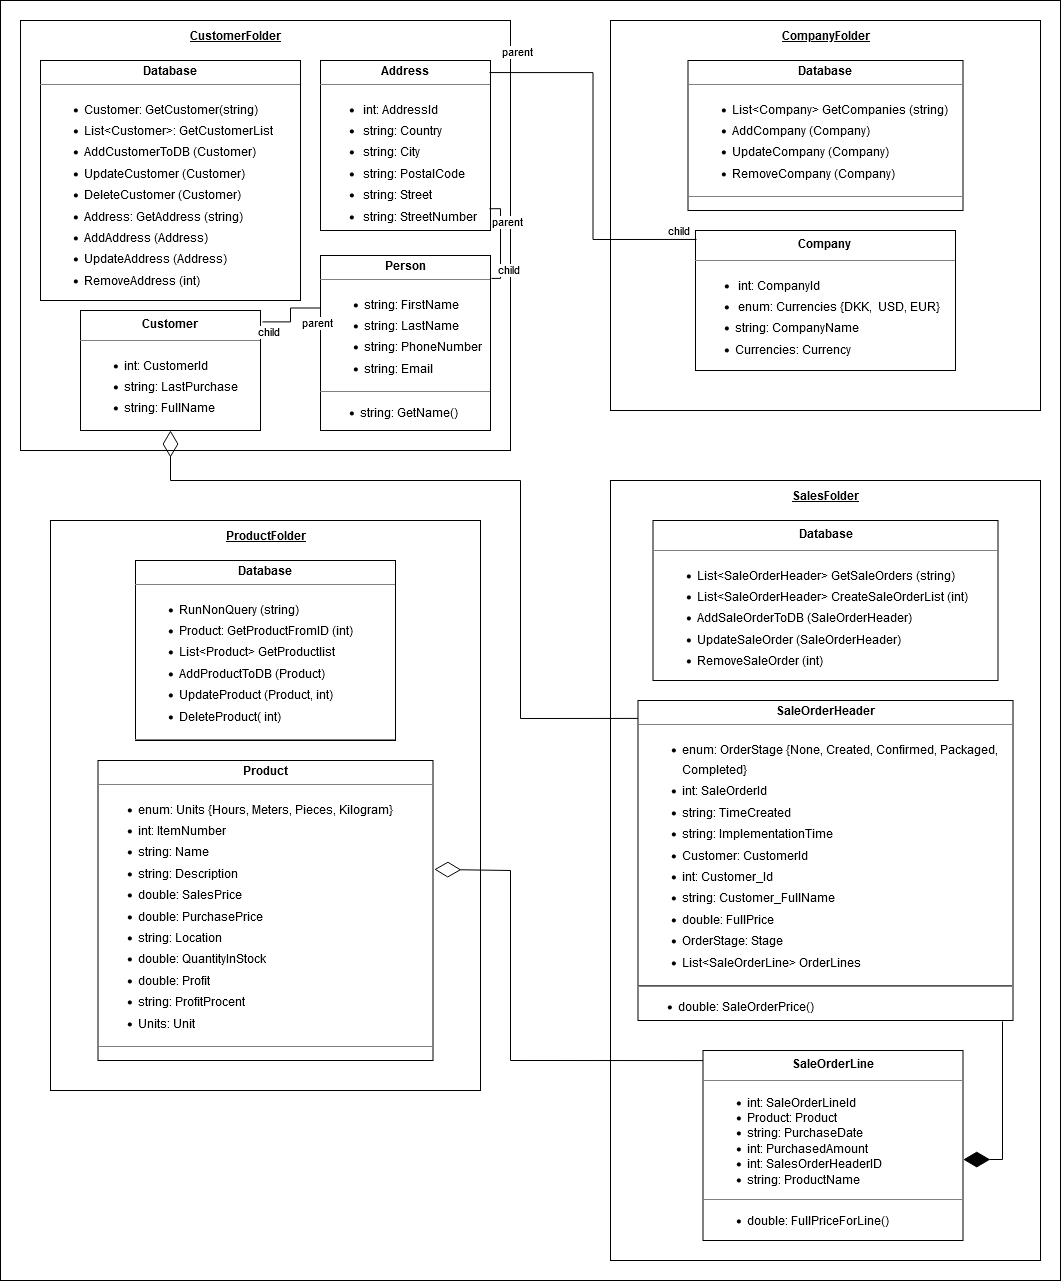

The diagram above was exported from draw.io. Its source (the exported page's mxGraphModel, read from the mxfile embedded in the PNG):
<mxGraphModel dx="2284" dy="1854" grid="1" gridSize="10" guides="1" tooltips="1" connect="1" arrows="1" fold="1" page="1" pageScale="1" pageWidth="850" pageHeight="1100" math="0" shadow="0">
  <root>
    <mxCell id="0" />
    <mxCell id="1" parent="0" />
    <mxCell id="HfrH-I6KokeZK2vTh97Q-1" value="" style="rounded=0;whiteSpace=wrap;html=1;verticalAlign=bottom;" parent="1" vertex="1">
      <mxGeometry x="-20" y="-20" width="1060" height="1280" as="geometry" />
    </mxCell>
    <mxCell id="nUJonrdVcoxOR3hvtyxc-1" value="" style="rounded=0;whiteSpace=wrap;html=1;" parent="1" vertex="1">
      <mxGeometry width="490" height="430" as="geometry" />
    </mxCell>
    <mxCell id="p49YZkh6fZ6jq2ZfmMlU-7" value="&lt;p style=&quot;margin:0px;margin-top:4px;text-align:center;&quot;&gt;&lt;b&gt;Address&lt;/b&gt;&lt;/p&gt;&lt;hr size=&quot;1&quot;&gt;&lt;ul&gt;&lt;li style=&quot;line-height: 170%;&quot;&gt;&amp;nbsp;int: AddressId &lt;/li&gt;&lt;li style=&quot;line-height: 170%;&quot;&gt;&amp;nbsp;string: Country&lt;/li&gt;&lt;li style=&quot;line-height: 170%;&quot;&gt;&amp;nbsp;string: City&lt;br&gt;&lt;/li&gt;&lt;li style=&quot;line-height: 170%;&quot;&gt;&amp;nbsp;string: PostalCode&lt;/li&gt;&lt;li style=&quot;line-height: 170%;&quot;&gt;&amp;nbsp;string: Street&lt;/li&gt;&lt;li style=&quot;line-height: 170%;&quot;&gt;&amp;nbsp;string: StreetNumber&lt;/li&gt;&lt;/ul&gt;&lt;hr size=&quot;1&quot;&gt;&lt;p style=&quot;margin:0px;margin-left:4px;&quot;&gt;&lt;br&gt;&lt;/p&gt;" style="verticalAlign=top;align=left;overflow=fill;fontSize=12;fontFamily=Helvetica;html=1;whiteSpace=wrap;" parent="1" vertex="1">
      <mxGeometry x="300" y="40" width="170" height="170" as="geometry" />
    </mxCell>
    <mxCell id="G1BdsMQzYKqQGJHJeyZI-1" value="CustomerFolder" style="text;html=1;align=center;verticalAlign=middle;resizable=0;points=[];autosize=1;strokeColor=none;fillColor=none;fontStyle=5" parent="1" vertex="1">
      <mxGeometry x="160" width="110" height="30" as="geometry" />
    </mxCell>
    <mxCell id="G1BdsMQzYKqQGJHJeyZI-3" value="&lt;p style=&quot;margin: 4px 0px 0px; text-align: center; line-height: 170%;&quot;&gt;&lt;b&gt;Customer&lt;/b&gt;&lt;br&gt;&lt;/p&gt;&lt;hr size=&quot;1&quot;&gt;&lt;ul style=&quot;line-height: 170%;&quot;&gt;&lt;li style=&quot;margin:0px;margin-left:4px;&quot;&gt;int: CustomerId&lt;/li&gt;&lt;li style=&quot;margin:0px;margin-left:4px;&quot;&gt;string: LastPurchase&lt;/li&gt;&lt;li style=&quot;margin:0px;margin-left:4px;&quot;&gt;string: FullName&lt;/li&gt;&lt;/ul&gt;&lt;hr style=&quot;line-height: 170%;&quot; size=&quot;1&quot;&gt;&lt;p style=&quot;margin: 0px 0px 0px 4px; line-height: 170%;&quot;&gt;&lt;br&gt;&lt;/p&gt;" style="verticalAlign=top;align=left;overflow=fill;fontSize=12;fontFamily=Helvetica;html=1;whiteSpace=wrap;" parent="1" vertex="1">
      <mxGeometry x="60" y="290" width="180" height="120" as="geometry" />
    </mxCell>
    <mxCell id="G1BdsMQzYKqQGJHJeyZI-5" value="&lt;p style=&quot;margin:0px;margin-top:4px;text-align:center;&quot;&gt;&lt;b&gt;Person&lt;/b&gt;&lt;/p&gt;&lt;hr size=&quot;1&quot;&gt;&lt;ul style=&quot;line-height: 170%;&quot;&gt;&lt;li style=&quot;margin:0px;margin-left:4px;&quot;&gt;string: FirstName&lt;/li&gt;&lt;li style=&quot;margin:0px;margin-left:4px;&quot;&gt;string: LastName&lt;/li&gt;&lt;li style=&quot;margin:0px;margin-left:4px;&quot;&gt;string: PhoneNumber&lt;/li&gt;&lt;li style=&quot;margin:0px;margin-left:4px;&quot;&gt;string: Email&lt;/li&gt;&lt;/ul&gt;&lt;hr style=&quot;line-height: 170%;&quot; size=&quot;1&quot;&gt;&lt;ul&gt;&lt;li&gt;string: GetName()&lt;/li&gt;&lt;/ul&gt;" style="verticalAlign=top;align=left;overflow=fill;fontSize=12;fontFamily=Helvetica;html=1;whiteSpace=wrap;" parent="1" vertex="1">
      <mxGeometry x="300" y="235" width="170" height="175" as="geometry" />
    </mxCell>
    <mxCell id="REZRNVhrEZoIfYbwHV1_-1" value="&lt;p style=&quot;margin:0px;margin-top:4px;text-align:center;&quot;&gt;&lt;b&gt;Database&lt;/b&gt;&lt;/p&gt;&lt;hr size=&quot;1&quot;&gt;&lt;ul style=&quot;line-height: 170%;&quot;&gt;&lt;li style=&quot;margin:0px;margin-left:4px;&quot;&gt;Customer: GetCustomer(string)&lt;/li&gt;&lt;li style=&quot;margin:0px;margin-left:4px;&quot;&gt;List&amp;lt;Customer&amp;gt;: GetCustomerList&lt;/li&gt;&lt;li style=&quot;margin:0px;margin-left:4px;&quot;&gt;AddCustomerToDB (Customer)&lt;/li&gt;&lt;li style=&quot;margin:0px;margin-left:4px;&quot;&gt;UpdateCustomer (Customer)&lt;/li&gt;&lt;li style=&quot;margin:0px;margin-left:4px;&quot;&gt;DeleteCustomer (Customer)&lt;/li&gt;&lt;li style=&quot;margin:0px;margin-left:4px;&quot;&gt;Address: GetAddress (string)&lt;/li&gt;&lt;li style=&quot;margin:0px;margin-left:4px;&quot;&gt;AddAddress (Address)&lt;/li&gt;&lt;li style=&quot;margin:0px;margin-left:4px;&quot;&gt;UpdateAddress (Address)&lt;/li&gt;&lt;li style=&quot;margin:0px;margin-left:4px;&quot;&gt;RemoveAddress (int)&lt;/li&gt;&lt;/ul&gt;&lt;hr size=&quot;1&quot;&gt;&lt;p style=&quot;margin:0px;margin-left:4px;&quot;&gt;&lt;br&gt;&lt;/p&gt;" style="verticalAlign=top;align=left;overflow=fill;fontSize=12;fontFamily=Helvetica;html=1;whiteSpace=wrap;" parent="1" vertex="1">
      <mxGeometry x="20" y="40" width="260" height="240" as="geometry" />
    </mxCell>
    <mxCell id="REZRNVhrEZoIfYbwHV1_-2" value="" style="rounded=0;whiteSpace=wrap;html=1;" parent="1" vertex="1">
      <mxGeometry x="590" width="430" height="390" as="geometry" />
    </mxCell>
    <mxCell id="kAXea472Xag3HWbWHVzX-1" value="CompanyFolder" style="text;html=1;align=center;verticalAlign=middle;resizable=0;points=[];autosize=1;strokeColor=none;fillColor=none;fontStyle=5" parent="1" vertex="1">
      <mxGeometry x="750" width="110" height="30" as="geometry" />
    </mxCell>
    <mxCell id="c47uj8ctFVOCj0ivT3Ly-1" value="&lt;p style=&quot;margin: 4px 0px 0px; text-align: center; line-height: 170%;&quot;&gt;&lt;b&gt;Company&lt;/b&gt;&lt;br&gt;&lt;/p&gt;&lt;hr size=&quot;1&quot;&gt;&lt;ul style=&quot;line-height: 170%;&quot;&gt;&lt;li style=&quot;line-height: 170%;&quot;&gt;&amp;nbsp;int: CompanyId&lt;/li&gt;&lt;li style=&quot;line-height: 170%;&quot;&gt;&amp;nbsp;enum: Currencies {DKK,&amp;nbsp; USD, EUR}&lt;/li&gt;&lt;li style=&quot;line-height: 170%;&quot;&gt;string: CompanyName&amp;nbsp;&amp;nbsp;&lt;/li&gt;&lt;li style=&quot;line-height: 170%;&quot;&gt;Currencies: Currency&lt;/li&gt;&lt;/ul&gt;&lt;hr size=&quot;1&quot;&gt;" style="verticalAlign=top;align=left;overflow=fill;fontSize=12;fontFamily=Helvetica;html=1;whiteSpace=wrap;" parent="1" vertex="1">
      <mxGeometry x="675" y="210" width="260" height="140" as="geometry" />
    </mxCell>
    <mxCell id="c47uj8ctFVOCj0ivT3Ly-2" value="&lt;p style=&quot;margin:0px;margin-top:4px;text-align:center;&quot;&gt;&lt;b&gt;Database&lt;/b&gt;&lt;br&gt;&lt;/p&gt;&lt;hr size=&quot;1&quot;&gt;&lt;ul&gt;&lt;li style=&quot;margin: 0px 0px 0px 4px; line-height: 170%;&quot;&gt;List&amp;lt;Company&amp;gt; GetCompanies (string)&lt;/li&gt;&lt;li style=&quot;margin: 0px 0px 0px 4px; line-height: 170%;&quot;&gt;AddCompany (Company)&lt;/li&gt;&lt;li style=&quot;margin: 0px 0px 0px 4px; line-height: 170%;&quot;&gt;UpdateCompany (Company)&lt;/li&gt;&lt;li style=&quot;margin: 0px 0px 0px 4px; line-height: 170%;&quot;&gt;RemoveCompany (Company)&lt;/li&gt;&lt;/ul&gt;&lt;hr size=&quot;1&quot;&gt;" style="verticalAlign=top;align=left;overflow=fill;fontSize=12;fontFamily=Helvetica;html=1;whiteSpace=wrap;" parent="1" vertex="1">
      <mxGeometry x="667.5" y="40" width="275" height="150" as="geometry" />
    </mxCell>
    <mxCell id="c47uj8ctFVOCj0ivT3Ly-3" value="" style="rounded=0;whiteSpace=wrap;html=1;" parent="1" vertex="1">
      <mxGeometry x="30" y="500" width="430" height="570" as="geometry" />
    </mxCell>
    <mxCell id="cQU0M5clc9PYplQ0oDF7-1" value="ProductFolder" style="text;html=1;align=center;verticalAlign=middle;resizable=0;points=[];autosize=1;strokeColor=none;fillColor=none;fontStyle=5" parent="1" vertex="1">
      <mxGeometry x="195" y="500" width="100" height="30" as="geometry" />
    </mxCell>
    <mxCell id="cQU0M5clc9PYplQ0oDF7-2" value="&lt;p style=&quot;margin:0px;margin-top:4px;text-align:center;&quot;&gt;&lt;b&gt;Database&lt;/b&gt;&lt;br&gt;&lt;/p&gt;&lt;hr size=&quot;1&quot;&gt;&lt;ul&gt;&lt;li style=&quot;margin: 0px 0px 0px 4px; line-height: 170%;&quot;&gt;RunNonQuery (string)&lt;/li&gt;&lt;li style=&quot;margin: 0px 0px 0px 4px; line-height: 170%;&quot;&gt;Product: GetProductFromID (int)&lt;/li&gt;&lt;li style=&quot;margin: 0px 0px 0px 4px; line-height: 170%;&quot;&gt;List&amp;lt;Product&amp;gt; GetProductlist&lt;/li&gt;&lt;li style=&quot;margin: 0px 0px 0px 4px; line-height: 170%;&quot;&gt;AddProductToDB (Product)&lt;/li&gt;&lt;li style=&quot;margin: 0px 0px 0px 4px; line-height: 170%;&quot;&gt;UpdateProduct (Product, int)&lt;/li&gt;&lt;li style=&quot;margin: 0px 0px 0px 4px; line-height: 170%;&quot;&gt;DeleteProduct( int)&lt;/li&gt;&lt;/ul&gt;&lt;hr size=&quot;1&quot;&gt;" style="verticalAlign=top;align=left;overflow=fill;fontSize=12;fontFamily=Helvetica;html=1;whiteSpace=wrap;" parent="1" vertex="1">
      <mxGeometry x="115" y="540" width="260" height="180" as="geometry" />
    </mxCell>
    <mxCell id="cQU0M5clc9PYplQ0oDF7-3" value="&lt;p style=&quot;margin:0px;margin-top:4px;text-align:center;&quot;&gt;&lt;b&gt;Product&lt;/b&gt;&lt;br&gt;&lt;/p&gt;&lt;hr size=&quot;1&quot;&gt;&lt;ul&gt;&lt;li style=&quot;line-height: 170%;&quot;&gt;enum: Units {Hours, Meters, Pieces, Kilogram}&lt;/li&gt;&lt;li style=&quot;line-height: 170%;&quot;&gt;int: ItemNumber&lt;/li&gt;&lt;li style=&quot;line-height: 170%;&quot;&gt;string: Name&lt;/li&gt;&lt;li style=&quot;line-height: 170%;&quot;&gt;string: Description&lt;/li&gt;&lt;li style=&quot;line-height: 170%;&quot;&gt;double: SalesPrice&lt;/li&gt;&lt;li style=&quot;line-height: 170%;&quot;&gt;double: PurchasePrice&lt;/li&gt;&lt;li style=&quot;line-height: 170%;&quot;&gt;string: Location&lt;/li&gt;&lt;li style=&quot;line-height: 170%;&quot;&gt;double: QuantityInStock&lt;/li&gt;&lt;li style=&quot;line-height: 170%;&quot;&gt;double: Profit&lt;/li&gt;&lt;li style=&quot;line-height: 170%;&quot;&gt;string: ProfitProcent&lt;/li&gt;&lt;li style=&quot;line-height: 170%;&quot;&gt;Units: Unit&lt;/li&gt;&lt;/ul&gt;&lt;hr size=&quot;1&quot;&gt;&lt;p style=&quot;margin:0px;margin-left:4px;&quot;&gt;&lt;br&gt;&lt;/p&gt;" style="verticalAlign=top;align=left;overflow=fill;fontSize=12;fontFamily=Helvetica;html=1;whiteSpace=wrap;" parent="1" vertex="1">
      <mxGeometry x="77.5" y="740" width="335" height="300" as="geometry" />
    </mxCell>
    <mxCell id="cQU0M5clc9PYplQ0oDF7-4" value="" style="rounded=0;whiteSpace=wrap;html=1;" parent="1" vertex="1">
      <mxGeometry x="590" y="460" width="430" height="780" as="geometry" />
    </mxCell>
    <mxCell id="TAwRS4G78lpYxiEqSIfx-1" value="SalesFolder" style="text;html=1;align=center;verticalAlign=middle;resizable=0;points=[];autosize=1;strokeColor=none;fillColor=none;fontStyle=5" parent="1" vertex="1">
      <mxGeometry x="760" y="460" width="90" height="30" as="geometry" />
    </mxCell>
    <mxCell id="TAwRS4G78lpYxiEqSIfx-2" value="&lt;p style=&quot;margin: 4px 0px 0px; text-align: center; line-height: 170%;&quot;&gt;&lt;b&gt;Database&lt;/b&gt;&lt;/p&gt;&lt;hr size=&quot;1&quot;&gt;&lt;ul&gt;&lt;li style=&quot;margin: 0px 0px 0px 4px; line-height: 170%;&quot;&gt;List&amp;lt;SaleOrderHeader&amp;gt; GetSaleOrders (string)&lt;/li&gt;&lt;li style=&quot;margin: 0px 0px 0px 4px; line-height: 170%;&quot;&gt;List&amp;lt;SaleOrderHeader&amp;gt; CreateSaleOrderList (int)&lt;/li&gt;&lt;li style=&quot;margin: 0px 0px 0px 4px; line-height: 170%;&quot;&gt;AddSaleOrderToDB (SaleOrderHeader)&lt;/li&gt;&lt;li style=&quot;margin: 0px 0px 0px 4px; line-height: 170%;&quot;&gt;UpdateSaleOrder (SaleOrderHeader)&lt;/li&gt;&lt;li style=&quot;margin: 0px 0px 0px 4px; line-height: 170%;&quot;&gt;RemoveSaleOrder (int)&lt;/li&gt;&lt;/ul&gt;&lt;p style=&quot;margin:0px;margin-left:4px;&quot;&gt;&lt;br&gt;&lt;/p&gt;&lt;hr size=&quot;1&quot;&gt;" style="verticalAlign=top;align=left;overflow=fill;fontSize=12;fontFamily=Helvetica;html=1;whiteSpace=wrap;" parent="1" vertex="1">
      <mxGeometry x="632.5" y="500" width="345" height="160" as="geometry" />
    </mxCell>
    <mxCell id="TAwRS4G78lpYxiEqSIfx-3" value="&lt;p style=&quot;margin:0px;margin-top:4px;text-align:center;&quot;&gt;&lt;b&gt;SaleOrderHeader&lt;/b&gt;&lt;br&gt;&lt;/p&gt;&lt;hr style=&quot;line-height: 170%;&quot; size=&quot;1&quot;&gt;&lt;ul&gt;&lt;li style=&quot;margin: 0px 0px 0px 4px; line-height: 170%;&quot;&gt;enum: OrderStage {None, Created, Confirmed, Packaged, Completed}&lt;/li&gt;&lt;li style=&quot;margin: 0px 0px 0px 4px; line-height: 170%;&quot;&gt;int: SaleOrderId&lt;/li&gt;&lt;li style=&quot;margin: 0px 0px 0px 4px; line-height: 170%;&quot;&gt;string: TimeCreated&lt;/li&gt;&lt;li style=&quot;margin: 0px 0px 0px 4px; line-height: 170%;&quot;&gt;string: ImplementationTime&lt;/li&gt;&lt;li style=&quot;margin: 0px 0px 0px 4px; line-height: 170%;&quot;&gt;Customer: CustomerId&lt;/li&gt;&lt;li style=&quot;margin: 0px 0px 0px 4px; line-height: 170%;&quot;&gt;int: Customer_Id&lt;/li&gt;&lt;li style=&quot;margin: 0px 0px 0px 4px; line-height: 170%;&quot;&gt;string: Customer_FullName&lt;/li&gt;&lt;li style=&quot;margin: 0px 0px 0px 4px; line-height: 170%;&quot;&gt;double: FullPrice&lt;/li&gt;&lt;li style=&quot;margin: 0px 0px 0px 4px; line-height: 170%;&quot;&gt;OrderStage: Stage&lt;/li&gt;&lt;li style=&quot;margin: 0px 0px 0px 4px; line-height: 170%;&quot;&gt;List&amp;lt;SaleOrderLine&amp;gt; OrderLines&lt;/li&gt;&lt;/ul&gt;&lt;div&gt;&lt;hr&gt;&lt;ul&gt;&lt;li&gt;double: SaleOrderPrice()&lt;/li&gt;&lt;/ul&gt;&lt;/div&gt;" style="verticalAlign=top;align=left;overflow=fill;fontSize=12;fontFamily=Helvetica;html=1;whiteSpace=wrap;" parent="1" vertex="1">
      <mxGeometry x="617.5" y="680" width="375" height="320" as="geometry" />
    </mxCell>
    <mxCell id="TAwRS4G78lpYxiEqSIfx-4" value="&lt;p style=&quot;margin: 4px 0px 0px; text-align: center; line-height: 170%;&quot;&gt;&lt;b&gt;SaleOrderLine&lt;/b&gt;&lt;br&gt;&lt;/p&gt;&lt;hr size=&quot;1&quot;&gt;&lt;ul&gt;&lt;li style=&quot;margin:0px;margin-left:4px;&quot;&gt;int: SaleOrderLineId&lt;/li&gt;&lt;li style=&quot;margin:0px;margin-left:4px;&quot;&gt;Product: Product&lt;/li&gt;&lt;li style=&quot;margin:0px;margin-left:4px;&quot;&gt;string: PurchaseDate&lt;/li&gt;&lt;li style=&quot;margin:0px;margin-left:4px;&quot;&gt;int: PurchasedAmount&lt;/li&gt;&lt;li style=&quot;margin:0px;margin-left:4px;&quot;&gt;int: SalesOrderHeaderID&lt;/li&gt;&lt;li style=&quot;margin:0px;margin-left:4px;&quot;&gt;string: ProductName&lt;br&gt;&lt;/li&gt;&lt;/ul&gt;&lt;hr size=&quot;1&quot;&gt;&lt;ul&gt;&lt;li style=&quot;margin:0px;margin-left:4px;&quot;&gt;double: FullPriceForLine()&lt;/li&gt;&lt;/ul&gt;" style="verticalAlign=top;align=left;overflow=fill;fontSize=12;fontFamily=Helvetica;html=1;whiteSpace=wrap;" parent="1" vertex="1">
      <mxGeometry x="682.5" y="1030" width="260" height="190" as="geometry" />
    </mxCell>
    <mxCell id="TAwRS4G78lpYxiEqSIfx-7" value="" style="endArrow=none;html=1;edgeStyle=orthogonalEdgeStyle;rounded=0;exitX=0.994;exitY=0.071;exitDx=0;exitDy=0;exitPerimeter=0;entryX=0.004;entryY=0.064;entryDx=0;entryDy=0;entryPerimeter=0;" parent="1" source="p49YZkh6fZ6jq2ZfmMlU-7" target="c47uj8ctFVOCj0ivT3Ly-1" edge="1">
      <mxGeometry relative="1" as="geometry">
        <mxPoint x="480" y="260" as="sourcePoint" />
        <mxPoint x="640" y="260" as="targetPoint" />
      </mxGeometry>
    </mxCell>
    <mxCell id="TAwRS4G78lpYxiEqSIfx-8" value="parent" style="edgeLabel;resizable=0;html=1;align=left;verticalAlign=bottom;" parent="TAwRS4G78lpYxiEqSIfx-7" connectable="0" vertex="1">
      <mxGeometry x="-1" relative="1" as="geometry">
        <mxPoint x="11" y="-12" as="offset" />
      </mxGeometry>
    </mxCell>
    <mxCell id="TAwRS4G78lpYxiEqSIfx-9" value="child" style="edgeLabel;resizable=0;html=1;align=right;verticalAlign=bottom;" parent="TAwRS4G78lpYxiEqSIfx-7" connectable="0" vertex="1">
      <mxGeometry x="1" relative="1" as="geometry">
        <mxPoint x="-6" as="offset" />
      </mxGeometry>
    </mxCell>
    <mxCell id="TAwRS4G78lpYxiEqSIfx-11" value="" style="endArrow=none;html=1;edgeStyle=orthogonalEdgeStyle;rounded=0;exitX=0;exitY=0.3;exitDx=0;exitDy=0;exitPerimeter=0;entryX=1.011;entryY=0.095;entryDx=0;entryDy=0;entryPerimeter=0;" parent="1" source="G1BdsMQzYKqQGJHJeyZI-5" target="G1BdsMQzYKqQGJHJeyZI-3" edge="1">
      <mxGeometry relative="1" as="geometry">
        <mxPoint x="160" y="340" as="sourcePoint" />
        <mxPoint x="320" y="340" as="targetPoint" />
      </mxGeometry>
    </mxCell>
    <mxCell id="TAwRS4G78lpYxiEqSIfx-12" value="parent" style="edgeLabel;resizable=0;html=1;align=left;verticalAlign=bottom;" parent="TAwRS4G78lpYxiEqSIfx-11" connectable="0" vertex="1">
      <mxGeometry x="-1" relative="1" as="geometry">
        <mxPoint x="-20" y="23" as="offset" />
      </mxGeometry>
    </mxCell>
    <mxCell id="TAwRS4G78lpYxiEqSIfx-13" value="child" style="edgeLabel;resizable=0;html=1;align=right;verticalAlign=bottom;" parent="TAwRS4G78lpYxiEqSIfx-11" connectable="0" vertex="1">
      <mxGeometry x="1" relative="1" as="geometry">
        <mxPoint x="18" y="19" as="offset" />
      </mxGeometry>
    </mxCell>
    <mxCell id="TAwRS4G78lpYxiEqSIfx-14" value="" style="endArrow=none;html=1;edgeStyle=orthogonalEdgeStyle;rounded=0;exitX=0.994;exitY=0.872;exitDx=0;exitDy=0;exitPerimeter=0;entryX=1.006;entryY=0.131;entryDx=0;entryDy=0;entryPerimeter=0;" parent="1" source="p49YZkh6fZ6jq2ZfmMlU-7" target="G1BdsMQzYKqQGJHJeyZI-5" edge="1">
      <mxGeometry relative="1" as="geometry">
        <mxPoint x="420" y="240" as="sourcePoint" />
        <mxPoint x="580" y="240" as="targetPoint" />
        <Array as="points">
          <mxPoint x="480" y="188" />
          <mxPoint x="480" y="258" />
        </Array>
      </mxGeometry>
    </mxCell>
    <mxCell id="TAwRS4G78lpYxiEqSIfx-15" value="parent" style="edgeLabel;resizable=0;html=1;align=left;verticalAlign=bottom;" parent="TAwRS4G78lpYxiEqSIfx-14" connectable="0" vertex="1">
      <mxGeometry x="-1" relative="1" as="geometry">
        <mxPoint x="1" y="22" as="offset" />
      </mxGeometry>
    </mxCell>
    <mxCell id="TAwRS4G78lpYxiEqSIfx-16" value="child" style="edgeLabel;resizable=0;html=1;align=right;verticalAlign=bottom;" parent="TAwRS4G78lpYxiEqSIfx-14" connectable="0" vertex="1">
      <mxGeometry x="1" relative="1" as="geometry">
        <mxPoint x="29" as="offset" />
      </mxGeometry>
    </mxCell>
    <mxCell id="TAwRS4G78lpYxiEqSIfx-17" value="" style="endArrow=diamondThin;endFill=0;endSize=24;html=1;rounded=0;exitX=0;exitY=0.053;exitDx=0;exitDy=0;exitPerimeter=0;entryX=1.004;entryY=0.363;entryDx=0;entryDy=0;entryPerimeter=0;" parent="1" source="TAwRS4G78lpYxiEqSIfx-4" target="cQU0M5clc9PYplQ0oDF7-3" edge="1">
      <mxGeometry width="160" relative="1" as="geometry">
        <mxPoint x="560" y="740" as="sourcePoint" />
        <mxPoint x="520" y="730" as="targetPoint" />
        <Array as="points">
          <mxPoint x="490" y="1040" />
          <mxPoint x="490" y="850" />
        </Array>
      </mxGeometry>
    </mxCell>
    <mxCell id="TAwRS4G78lpYxiEqSIfx-18" value="" style="endArrow=diamondThin;endFill=1;endSize=24;html=1;rounded=0;exitX=0.972;exitY=1.003;exitDx=0;exitDy=0;exitPerimeter=0;entryX=1.001;entryY=0.574;entryDx=0;entryDy=0;entryPerimeter=0;" parent="1" source="TAwRS4G78lpYxiEqSIfx-3" target="TAwRS4G78lpYxiEqSIfx-4" edge="1">
      <mxGeometry width="160" relative="1" as="geometry">
        <mxPoint x="480" y="890" as="sourcePoint" />
        <mxPoint x="1090" y="1110" as="targetPoint" />
        <Array as="points">
          <mxPoint x="982" y="1139" />
        </Array>
      </mxGeometry>
    </mxCell>
    <mxCell id="TAwRS4G78lpYxiEqSIfx-19" value="" style="endArrow=diamondThin;endFill=0;endSize=24;html=1;rounded=0;exitX=0;exitY=0.056;exitDx=0;exitDy=0;entryX=0.5;entryY=1;entryDx=0;entryDy=0;exitPerimeter=0;" parent="1" source="TAwRS4G78lpYxiEqSIfx-3" target="G1BdsMQzYKqQGJHJeyZI-3" edge="1">
      <mxGeometry width="160" relative="1" as="geometry">
        <mxPoint x="420" y="880" as="sourcePoint" />
        <mxPoint x="500" y="460" as="targetPoint" />
        <Array as="points">
          <mxPoint x="500" y="698" />
          <mxPoint x="500" y="460" />
          <mxPoint x="150" y="460" />
        </Array>
      </mxGeometry>
    </mxCell>
  </root>
</mxGraphModel>